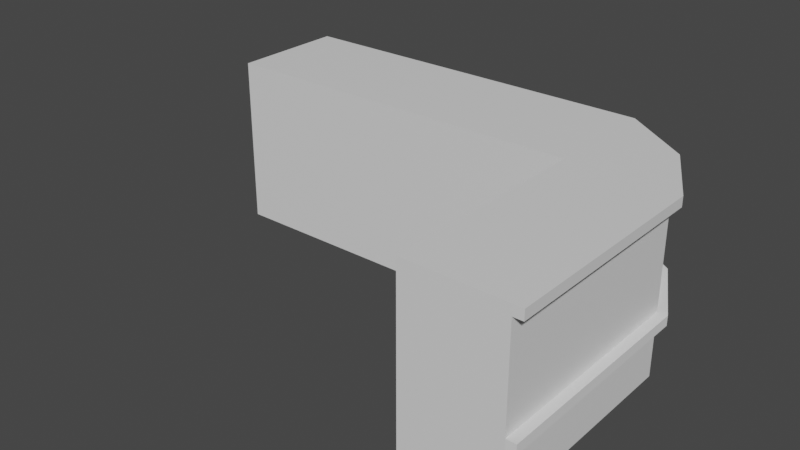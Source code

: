 # Source: counter.blend  (saved by Blender 2.82.7; exported with 4.5.12 LTS)
import bpy
from mathutils import Matrix  # noqa: F401  (used for matrix-valued properties, if any)

bpy.ops.wm.read_factory_settings(use_empty=True)
scene = bpy.context.scene
scene.name = 'Scene'

# ---- collections
col_collection = bpy.data.collections.new('Collection'); scene.collection.children.link(col_collection)

# ---- materials (node trees are filled in below, after node groups)
mat_counter = bpy.data.materials.new('Counter')
mat_counter.use_transparent_shadow = False
mat_counter_top = bpy.data.materials.new('Counter Top')
mat_counter_top.use_transparent_shadow = False

# ---- material node trees
mat_counter.use_nodes = True; mat_counter.node_tree.nodes.clear()
_N = mat_counter.node_tree.nodes; _L = mat_counter.node_tree.links
n0 = _N.new('ShaderNodeOutputMaterial'); n0.name = 'Material Output'; n0.location = (300, 300)
n1 = _N.new('ShaderNodeBsdfPrincipled'); n1.name = 'Principled BSDF'; n1.location = (10, 300)
n1.distribution = 'GGX'
n1.subsurface_method = 'BURLEY'
n1.inputs[3].default_value = 1.45
n1.inputs[27].default_value = (0.0, 0.0, 0.0, 1.0)
n1.inputs[28].default_value = 1.0
_L.new(n1.outputs[0], n0.inputs[0])
n0.is_active_output = True
mat_counter_top.use_nodes = True; mat_counter_top.node_tree.nodes.clear()
_N = mat_counter_top.node_tree.nodes; _L = mat_counter_top.node_tree.links
n0 = _N.new('ShaderNodeOutputMaterial'); n0.name = 'Material Output'; n0.location = (300, 300)
n1 = _N.new('ShaderNodeBsdfPrincipled'); n1.name = 'Principled BSDF'; n1.location = (10, 300)
n1.distribution = 'GGX'
n1.subsurface_method = 'BURLEY'
n1.inputs[3].default_value = 1.45
n1.inputs[27].default_value = (0.0, 0.0, 0.0, 1.0)
n1.inputs[28].default_value = 1.0
_L.new(n1.outputs[0], n0.inputs[0])
n0.is_active_output = True

# ---- world
world_world = bpy.data.worlds.new('World'); scene.world = world_world
world_world.use_nodes = True; world_world.node_tree.nodes.clear()
_N = world_world.node_tree.nodes; _L = world_world.node_tree.links
n0 = _N.new('ShaderNodeOutputWorld'); n0.name = 'World Output'; n0.location = (300, 300)
n1 = _N.new('ShaderNodeBackground'); n1.name = 'Background'; n1.location = (10, 300)
n1.inputs[0].default_value = (0.05088, 0.05088, 0.05088, 1.0)
_L.new(n1.outputs[0], n0.inputs[0])
n0.is_active_output = True
world_world.color = (0.05088, 0.05088, 0.05088)
world_world.use_sun_shadow = False
world_world.sun_shadow_jitter_overblur = 0.0

# ---- meshes
me_cube_001 = bpy.data.meshes.new('Cube.001')
me_cube_001.from_pydata([(-1.0, -1.0, 0.0), (-1.0, -1.0, 3.0), (-1.0, 1.0, 0.0), (-1.0, 1.0, 3.0), (6.0, -1.0, 0.0), (6.0, -1.0, 3.0), (8.008, -5.028, 3.0), (7.828, -5.028, 3.18), (-1.0, -1.0, 3.18), (-1.0, 1.0, 3.18), (6.0, -5.0, 3.18), (6.0, -1.0, 3.18), (-1.0, 1.18, 3.0), (6.0, -5.0, 3.0), (-1.0, 1.18, 3.18), (6.0, -5.0, 0.0), (6.0, 1.18, 3.18), (6.0, 1.18, 3.0), (7.2, 0.2, 3.18), (7.282, 0.2809, 3.0), (6.0, 1.0, 3.18), (7.282, 0.2809, 3.18), (6.0, 1.0, 3.0), (6.0, 1.0, 0.0), (7.2, 0.2, 3.0), (7.2, 0.2, 0.0), (7.828, -1.028, 3.18), (8.008, -1.028, 3.0), (8.008, -1.028, 3.18), (7.828, -1.028, 3.0), (7.828, -1.028, 0.0), (8.008, -5.028, 3.18), (7.828, -5.028, 3.0), (7.828, -5.028, 0.0)], [], [(0, 1, 3, 2), (2, 3, 22, 23), (25, 24, 29, 30), (4, 5, 1, 0), (2, 23, 4, 0), (22, 3, 12, 17), (20, 9, 8, 11), (21, 18, 26, 28), (3, 1, 8, 9), (1, 5, 11, 8), (17, 12, 14, 16), (3, 9, 14, 12), (17, 16, 21, 19), (9, 20, 16, 14), (24, 19, 27, 29), (16, 20, 18, 21), (22, 17, 19, 24), (5, 4, 15, 13), (29, 27, 6, 32), (23, 22, 24, 25), (26, 11, 10, 7), (28, 26, 7, 31), (19, 21, 28, 27), (26, 18, 11), (18, 20, 11), (4, 23, 25), (30, 4, 25), (11, 5, 13, 10), (30, 29, 32, 33), (27, 28, 31, 6), (4, 30, 33, 15), (10, 13, 32, 7), (31, 7, 32, 6), (15, 33, 32, 13)])
me_cube_001.polygons.foreach_set('material_index', [0, 0, 0, 0, 0, 1, 1, 1, 1, 1, 1, 1, 1, 1, 1, 1, 1, 0, 1, 0, 1, 1, 1, 1, 1, 0, 0, 1, 0, 1, 0, 1, 1, 0])
_uv = me_cube_001.uv_layers.new(name='UVMap')
_uv.uv.foreach_set('vector', [0.1926, 0.7157, 0.1926, 0.5395, 0.3137, 0.5395, 0.3137, 0.7157, 0.5577, 1.0, 0.376, 1.0, 0.376, 0.5889, 0.5577, 0.5889, 0.5577, 0.5184, 0.7394, 0.5184, 0.7394, 0.5974, 0.5577, 0.5974, 0.1926, 0.9401, 0.01088, 0.9401, 0.01088, 0.529, 0.1926, 0.529, 0.7411, 0.0, 0.7411, 0.4111, 0.6199, 0.4111, 0.6199, 2.8e-08, 0.75, 0.297, 0.9891, 0.6365, 0.9801, 0.6424, 0.7411, 0.303, 0.3651, 0.1179, 0.3651, 0.529, 0.244, 0.529, 0.244, 0.1179, 0.3215, 0.0426, 0.3166, 0.04744, 0.2423, 0.01055, 0.2423, 0.0, 0.3137, 0.5395, 0.1926, 0.5395, 0.1926, 0.529, 0.3137, 0.529, 0.01088, 0.529, 0.01088, 0.9401, 4.332e-08, 0.9401, 0.0, 0.529, 1.0, 0.07531, 1.0, 0.4864, 0.9891, 0.4864, 0.9891, 0.07531, 0.3137, 0.5395, 0.3137, 0.529, 0.3246, 0.529, 0.3246, 0.5395, 1.0, 0.07531, 0.9891, 0.07531, 0.9891, 2.8e-08, 1.0, 0.0, 0.3651, 0.529, 0.3651, 0.1179, 0.376, 0.1179, 0.376, 0.529, 0.7491, 0.2123, 0.7422, 0.211, 0.7829, 0.1325, 0.7891, 0.1412, 0.376, 0.1179, 0.3651, 0.1179, 0.3166, 0.04744, 0.3215, 0.0426, 0.75, 0.297, 0.7411, 0.303, 0.7422, 0.211, 0.7491, 0.2123, 0.7519, 0.6424, 0.9336, 0.6424, 0.9336, 0.8773, 0.7519, 0.8773, 0.7891, 0.1412, 0.7829, 0.1325, 0.983, 0.0, 0.9891, 0.008712, 0.5577, 0.5889, 0.376, 0.5889, 0.376, 0.5184, 0.5577, 0.5184, 0.2423, 0.01055, 0.244, 0.1179, 0.001705, 0.1179, 0.0, 0.01055, 0.2423, 0.0, 0.2423, 0.01055, 0.0, 0.01055, 0.0, 0.0, 0.3355, 0.8418, 0.3246, 0.8418, 0.3246, 0.7569, 0.3355, 0.7569, 0.2423, 0.01055, 0.3166, 0.04744, 0.244, 0.1179, 0.3166, 0.04744, 0.3651, 0.1179, 0.244, 0.1179, 0.6199, 0.4111, 0.7411, 0.4111, 0.6926, 0.4816, 0.6182, 0.5184, 0.6199, 0.4111, 0.6926, 0.4816, 0.7411, 0.6424, 0.7519, 0.6424, 0.7519, 0.8773, 0.7411, 0.8773, 0.5577, 0.5974, 0.7394, 0.5974, 0.7394, 0.8253, 0.5577, 0.8253, 0.3355, 0.7569, 0.3246, 0.7569, 0.3246, 0.529, 0.3355, 0.529, 0.6199, 0.4111, 0.6182, 0.5184, 0.376, 0.5184, 0.3777, 0.4111, 0.3142, 0.7157, 0.3142, 0.7263, 0.2035, 0.7263, 0.2035, 0.7157, 0.1926, 0.7157, 0.2035, 0.7157, 0.2035, 0.7263, 0.1926, 0.7263, 0.3142, 0.9025, 0.2035, 0.9025, 0.2035, 0.7263, 0.3142, 0.7263])
me_cube_001.materials.append(mat_counter)
me_cube_001.materials.append(mat_counter_top)
me_cube_001.use_remesh_fix_poles = True
me_cube_001.use_remesh_preserve_attributes = False
me_cube_001.use_mirror_vertex_groups = False
me_cube_001.update()
me_cube_002 = bpy.data.meshes.new('Cube.002')
me_cube_002.from_pydata([(-1.0, 1.0, 1.0), (8.008, -5.028, 1.0), (7.828, -5.028, 1.18), (-1.0, 1.0, 1.18), (-1.0, 1.18, 1.0), (-1.0, 1.18, 1.18), (6.0, 1.18, 1.18), (6.0, 1.18, 1.0), (7.221, 0.1943, 1.18), (7.321, 0.274, 1.0), (6.0, 1.0, 1.18), (7.321, 0.274, 1.18), (6.0, 1.0, 1.0), (7.221, 0.1943, 1.0), (7.828, -1.028, 1.18), (8.008, -1.028, 1.0), (8.008, -1.028, 1.18), (7.828, -1.028, 1.0), (8.008, -5.028, 1.18), (7.828, -5.028, 1.0)], [], [(12, 0, 4, 7), (11, 8, 14, 16), (7, 4, 5, 6), (0, 3, 5, 4), (7, 6, 11, 9), (3, 10, 6, 5), (13, 9, 15, 17), (6, 10, 8, 11), (12, 7, 9, 13), (17, 15, 1, 19), (16, 14, 2, 18), (9, 11, 16, 15), (15, 16, 18, 1), (18, 2, 19, 1), (3, 0, 12, 10), (8, 10, 12, 13), (17, 14, 8, 13), (19, 2, 14, 17)])
_uv = me_cube_002.uv_layers.new(name='UVMap')
_uv.uv.foreach_set('vector', [0.625, 0.5, 0.625, 0.25, 0.625, 0.25, 0.625, 0.5, 0.625, 0.5, 0.625, 0.5, 0.625, 0.5, 0.625, 0.5, 0.625, 0.5, 0.625, 0.25, 0.625, 0.25, 0.625, 0.5, 0.625, 0.25, 0.625, 0.25, 0.625, 0.25, 0.625, 0.25, 0.625, 0.5, 0.625, 0.5, 0.625, 0.5, 0.625, 0.5, 0.875, 0.5, 0.625, 0.5, 0.625, 0.5, 0.875, 0.5, 0.625, 0.5, 0.625, 0.5, 0.625, 0.5, 0.625, 0.5, 0.625, 0.5, 0.625, 0.5, 0.625, 0.5, 0.625, 0.5, 0.625, 0.5, 0.625, 0.5, 0.625, 0.5, 0.625, 0.5, 0.625, 0.5, 0.625, 0.5, 0.625, 0.5, 0.625, 0.5, 0.625, 0.5, 0.625, 0.5, 0.625, 0.5, 0.625, 0.5, 0.625, 0.5, 0.625, 0.5, 0.625, 0.5, 0.625, 0.5, 0.625, 0.5, 0.625, 0.5, 0.625, 0.5, 0.625, 0.5, 0.625, 0.5, 0.625, 0.5, 0.0, 0.0, 0.625, 0.5, 0.875, 0.5, 0.625, 0.25, 0.625, 0.5, 0.625, 0.5, 0.625, 0.5, 0.625, 0.5, 0.625, 0.5, 0.625, 0.5, 0.625, 0.5, 0.625, 0.5, 0.625, 0.5, 0.625, 0.5, 0.0, 0.0, 0.625, 0.5, 0.625, 0.5, 0.625, 0.5])
me_cube_002.use_remesh_fix_poles = True
me_cube_002.use_remesh_preserve_attributes = False
me_cube_002.use_mirror_vertex_groups = False
me_cube_002.update()

# ---- objects
ob_counter = bpy.data.objects.new('Counter', me_cube_001)
ob_light_bar = bpy.data.objects.new('Light Bar', me_cube_002)

# ---- transforms, parenting, visibility, modifiers, constraints
ob_counter.location = (0.0, 0.0, 0.0)
ob_counter.lineart.crease_threshold = 0.0
ob_light_bar.location = (0.0, 0.0, 0.0)
ob_light_bar.lineart.crease_threshold = 0.0

# ---- collection membership
col_collection.objects.link(ob_counter)
col_collection.objects.link(ob_light_bar)

# ---- scene / render settings (as saved in the file)
scene.frame_start = 1; scene.frame_end = 250; scene.frame_set(1)
scene.render.engine = 'BLENDER_EEVEE_NEXT'
scene.cycles.use_denoising = False
scene.cycles.samples = 128
scene.cycles.sampling_pattern = 'TABULATED_SOBOL'
scene.cycles.use_adaptive_sampling = False
scene.cycles.use_light_tree = False
scene.view_settings.view_transform = 'Filmic'
bpy.context.view_layer.update()

# ---- added for rendering (the .blend has no active camera and no usable light): camera, sun
cam_auto = bpy.data.cameras.new('AutoCamera')
cam_auto.lens = 50.0
cam_auto.sensor_width = 36.0
cam_auto.clip_end = 1000.0
ob_auto_camera = bpy.data.objects.new('AutoCamera', cam_auto)
scene.collection.objects.link(ob_auto_camera)
ob_auto_camera.location = (14.0444, -14.5729, 10.0222)
ob_auto_camera.rotation_euler = (1.09748, -7.21219e-08, 0.694738)
scene.camera = ob_auto_camera
light_auto_sun = bpy.data.lights.new('AutoSun', 'SUN')
light_auto_sun.energy = 3.0
light_auto_sun.angle = 0.0523599
ob_auto_sun = bpy.data.objects.new('AutoSun', light_auto_sun)
scene.collection.objects.link(ob_auto_sun)
ob_auto_sun.rotation_euler = (0.872665, 0.174533, 0.523599)
bpy.context.view_layer.update()
